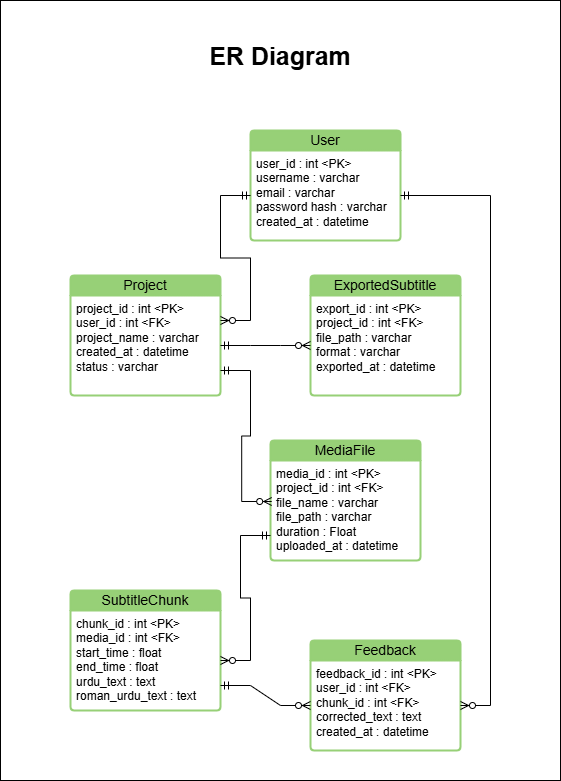

The diagram above was exported from draw.io. Its source (the exported page's mxGraphModel, read from the mxfile embedded in the PNG):
<mxGraphModel dx="2934" dy="1122" grid="1" gridSize="10" guides="1" tooltips="1" connect="1" arrows="1" fold="1" page="1" pageScale="1" pageWidth="850" pageHeight="1100" math="0" shadow="0">
  <root>
    <mxCell id="0" />
    <mxCell id="1" parent="0" />
    <mxCell id="xASJWGbc1E0Cb4KPs6ye-7" parent="1" style="rounded=0;whiteSpace=wrap;html=1;" value="" vertex="1">
      <mxGeometry height="780" width="560" x="-100" y="60" as="geometry" />
    </mxCell>
    <mxCell id="ZXnVXHpP6RV1fUywRp1Q-1" parent="1" style="swimlane;childLayout=stackLayout;horizontal=1;startSize=20;horizontalStack=0;rounded=1;fontSize=14;fontStyle=0;strokeWidth=2;resizeParent=0;resizeLast=1;shadow=0;dashed=0;align=center;arcSize=6;whiteSpace=wrap;html=1;fillColor=#97D077;strokeColor=#97D077;" value="User" vertex="1">
      <mxGeometry height="110" width="150" x="150" y="190" as="geometry" />
    </mxCell>
    <mxCell id="ZXnVXHpP6RV1fUywRp1Q-2" parent="ZXnVXHpP6RV1fUywRp1Q-1" style="align=left;strokeColor=none;fillColor=none;spacingLeft=4;spacingRight=4;fontSize=12;verticalAlign=top;resizable=0;rotatable=0;part=1;html=1;whiteSpace=wrap;" value="user_id : int &amp;lt;PK&amp;gt;&lt;div&gt;username : varchar&lt;/div&gt;&lt;div&gt;email : varchar&lt;/div&gt;&lt;div&gt;password hash : varchar&lt;/div&gt;&lt;div&gt;created_at : datetime&lt;br&gt;&lt;/div&gt;" vertex="1">
      <mxGeometry height="90" width="150" y="20" as="geometry" />
    </mxCell>
    <mxCell id="ZXnVXHpP6RV1fUywRp1Q-3" parent="1" style="swimlane;childLayout=stackLayout;horizontal=1;startSize=20;horizontalStack=0;rounded=1;fontSize=14;fontStyle=0;strokeWidth=2;resizeParent=0;resizeLast=1;shadow=0;dashed=0;align=center;arcSize=6;whiteSpace=wrap;html=1;fillColor=#97D077;strokeColor=#97D077;" value="Project" vertex="1">
      <mxGeometry height="120" width="150" x="-30" y="335" as="geometry" />
    </mxCell>
    <mxCell id="ZXnVXHpP6RV1fUywRp1Q-4" parent="ZXnVXHpP6RV1fUywRp1Q-3" style="align=left;strokeColor=none;fillColor=none;spacingLeft=4;spacingRight=4;fontSize=12;verticalAlign=top;resizable=0;rotatable=0;part=1;html=1;whiteSpace=wrap;" value="project_id : int &amp;lt;PK&amp;gt;&lt;div&gt;user_id : int &amp;lt;FK&amp;gt;&lt;/div&gt;&lt;div&gt;project_name : varchar&lt;/div&gt;&lt;div&gt;created_at : datetime&lt;br&gt;&lt;/div&gt;&lt;div&gt;status : varchar&lt;/div&gt;&lt;div&gt;&lt;br&gt;&lt;/div&gt;" vertex="1">
      <mxGeometry height="100" width="150" y="20" as="geometry" />
    </mxCell>
    <mxCell id="ZXnVXHpP6RV1fUywRp1Q-5" parent="1" style="swimlane;childLayout=stackLayout;horizontal=1;startSize=20;horizontalStack=0;rounded=1;fontSize=14;fontStyle=0;strokeWidth=2;resizeParent=0;resizeLast=1;shadow=0;dashed=0;align=center;arcSize=6;whiteSpace=wrap;html=1;fillColor=#97D077;strokeColor=#97D077;" value="MediaFile" vertex="1">
      <mxGeometry height="120" width="150" x="170" y="500" as="geometry">
        <mxRectangle height="30" width="80" x="-80" y="540" as="alternateBounds" />
      </mxGeometry>
    </mxCell>
    <mxCell id="ZXnVXHpP6RV1fUywRp1Q-6" parent="ZXnVXHpP6RV1fUywRp1Q-5" style="align=left;strokeColor=none;fillColor=none;spacingLeft=4;spacingRight=4;fontSize=12;verticalAlign=top;resizable=0;rotatable=0;part=1;html=1;whiteSpace=wrap;" value="&lt;div&gt;media_id : int &amp;lt;PK&amp;gt;&lt;/div&gt;&lt;div&gt;&lt;span style=&quot;background-color: transparent; color: light-dark(rgb(0, 0, 0), rgb(255, 255, 255));&quot;&gt;project_id : int &amp;lt;FK&amp;gt;&lt;/span&gt;&lt;/div&gt;&lt;div&gt;file_name : varchar&lt;/div&gt;&lt;div&gt;file_path : varchar&lt;/div&gt;&lt;div&gt;duration : Float&lt;br&gt;&lt;/div&gt;&lt;div&gt;uploaded_at : datetime&lt;/div&gt;" vertex="1">
      <mxGeometry height="100" width="150" y="20" as="geometry" />
    </mxCell>
    <mxCell id="ZXnVXHpP6RV1fUywRp1Q-7" parent="1" style="swimlane;childLayout=stackLayout;horizontal=1;startSize=20;horizontalStack=0;rounded=1;fontSize=14;fontStyle=0;strokeWidth=2;resizeParent=0;resizeLast=1;shadow=0;dashed=0;align=center;arcSize=6;whiteSpace=wrap;html=1;fillColor=#97D077;strokeColor=#97D077;" value="ExportedSubtitle" vertex="1">
      <mxGeometry height="120" width="150" x="210" y="335" as="geometry">
        <mxRectangle height="30" width="80" x="-80" y="540" as="alternateBounds" />
      </mxGeometry>
    </mxCell>
    <mxCell id="ZXnVXHpP6RV1fUywRp1Q-8" parent="ZXnVXHpP6RV1fUywRp1Q-7" style="align=left;strokeColor=none;fillColor=none;spacingLeft=4;spacingRight=4;fontSize=12;verticalAlign=top;resizable=0;rotatable=0;part=1;html=1;whiteSpace=wrap;" value="&lt;div&gt;export_id : int &amp;lt;PK&amp;gt;&lt;/div&gt;&lt;div&gt;&lt;span style=&quot;background-color: transparent; color: light-dark(rgb(0, 0, 0), rgb(255, 255, 255));&quot;&gt;project_id : int &amp;lt;FK&amp;gt;&lt;/span&gt;&lt;/div&gt;&lt;div&gt;file_path : varchar&lt;/div&gt;&lt;div&gt;format : varchar&lt;/div&gt;&lt;div&gt;exported_at : datetime&lt;/div&gt;" vertex="1">
      <mxGeometry height="100" width="150" y="20" as="geometry" />
    </mxCell>
    <mxCell id="ZXnVXHpP6RV1fUywRp1Q-9" parent="1" style="swimlane;childLayout=stackLayout;horizontal=1;startSize=20;horizontalStack=0;rounded=1;fontSize=14;fontStyle=0;strokeWidth=2;resizeParent=0;resizeLast=1;shadow=0;dashed=0;align=center;arcSize=6;whiteSpace=wrap;html=1;fillColor=#97D077;strokeColor=#97D077;" value="SubtitleChunk" vertex="1">
      <mxGeometry height="120" width="150" x="-30" y="650" as="geometry">
        <mxRectangle height="30" width="80" x="-80" y="540" as="alternateBounds" />
      </mxGeometry>
    </mxCell>
    <mxCell id="ZXnVXHpP6RV1fUywRp1Q-10" parent="ZXnVXHpP6RV1fUywRp1Q-9" style="align=left;strokeColor=none;fillColor=none;spacingLeft=4;spacingRight=4;fontSize=12;verticalAlign=top;resizable=0;rotatable=0;part=1;html=1;whiteSpace=wrap;" value="&lt;div&gt;chunk_id : int &amp;lt;PK&amp;gt;&lt;/div&gt;&lt;div&gt;&lt;span style=&quot;background-color: transparent; color: light-dark(rgb(0, 0, 0), rgb(255, 255, 255));&quot;&gt;media_id : int &amp;lt;FK&amp;gt;&lt;/span&gt;&lt;/div&gt;&lt;div&gt;start_time : float&lt;/div&gt;&lt;div&gt;end_time : float&lt;/div&gt;&lt;div&gt;urdu_text : text&lt;/div&gt;&lt;div&gt;roman_urdu_text : text&lt;/div&gt;" vertex="1">
      <mxGeometry height="100" width="150" y="20" as="geometry" />
    </mxCell>
    <mxCell id="ZXnVXHpP6RV1fUywRp1Q-11" parent="1" style="swimlane;childLayout=stackLayout;horizontal=1;startSize=20;horizontalStack=0;rounded=1;fontSize=14;fontStyle=0;strokeWidth=2;resizeParent=0;resizeLast=1;shadow=0;dashed=0;align=center;arcSize=6;whiteSpace=wrap;html=1;fillColor=#97D077;strokeColor=#97D077;" value="Feedback" vertex="1">
      <mxGeometry height="110" width="150" x="210" y="700" as="geometry">
        <mxRectangle height="30" width="80" x="-80" y="540" as="alternateBounds" />
      </mxGeometry>
    </mxCell>
    <mxCell id="ZXnVXHpP6RV1fUywRp1Q-12" parent="ZXnVXHpP6RV1fUywRp1Q-11" style="align=left;strokeColor=none;fillColor=none;spacingLeft=4;spacingRight=4;fontSize=12;verticalAlign=top;resizable=0;rotatable=0;part=1;html=1;whiteSpace=wrap;" value="&lt;div&gt;feedback_id : int &amp;lt;PK&amp;gt;&lt;/div&gt;&lt;div&gt;&lt;span style=&quot;background-color: transparent; color: light-dark(rgb(0, 0, 0), rgb(255, 255, 255));&quot;&gt;user_id : int &amp;lt;FK&amp;gt;&lt;/span&gt;&lt;/div&gt;&lt;div&gt;chunk_id : int &amp;lt;FK&amp;gt;&lt;/div&gt;&lt;div&gt;&lt;span style=&quot;background-color: transparent; color: light-dark(rgb(0, 0, 0), rgb(255, 255, 255));&quot;&gt;corrected_text : text&lt;/span&gt;&lt;/div&gt;&lt;div&gt;created_at : datetime&lt;/div&gt;" vertex="1">
      <mxGeometry height="90" width="150" y="20" as="geometry" />
    </mxCell>
    <mxCell id="ZXnVXHpP6RV1fUywRp1Q-13" edge="1" parent="1" source="ZXnVXHpP6RV1fUywRp1Q-2" style="edgeStyle=entityRelationEdgeStyle;fontSize=12;html=1;endArrow=ERzeroToMany;startArrow=ERmandOne;rounded=0;sourcePerimeterSpacing=-7;jumpStyle=none;entryX=1;entryY=0.25;entryDx=0;entryDy=0;exitX=0;exitY=0.5;exitDx=0;exitDy=0;" target="ZXnVXHpP6RV1fUywRp1Q-4" value="">
      <mxGeometry height="100" relative="1" width="100" as="geometry">
        <mxPoint x="30" y="285" as="sourcePoint" />
        <mxPoint x="410" y="475.0000000000001" as="targetPoint" />
      </mxGeometry>
    </mxCell>
    <mxCell id="ZXnVXHpP6RV1fUywRp1Q-20" parent="1" style="text;html=1;whiteSpace=wrap;strokeColor=none;fillColor=none;align=center;verticalAlign=middle;rounded=0;" value="&lt;b&gt;&lt;font style=&quot;font-size: 25px;&quot;&gt;ER Diagram&lt;/font&gt;&lt;/b&gt;" vertex="1">
      <mxGeometry height="30" width="180" x="90" y="100" as="geometry" />
    </mxCell>
    <mxCell id="xASJWGbc1E0Cb4KPs6ye-1" edge="1" parent="1" source="ZXnVXHpP6RV1fUywRp1Q-4" style="edgeStyle=entityRelationEdgeStyle;fontSize=12;html=1;endArrow=ERzeroToMany;startArrow=ERmandOne;rounded=0;sourcePerimeterSpacing=-7;jumpStyle=none;exitX=1;exitY=0.5;exitDx=0;exitDy=0;entryX=0;entryY=0.5;entryDx=0;entryDy=0;" target="ZXnVXHpP6RV1fUywRp1Q-8" value="">
      <mxGeometry height="100" relative="1" width="100" as="geometry">
        <mxPoint x="110" y="430" as="sourcePoint" />
        <mxPoint x="200" y="405" as="targetPoint" />
      </mxGeometry>
    </mxCell>
    <mxCell id="xASJWGbc1E0Cb4KPs6ye-2" edge="1" parent="1" source="ZXnVXHpP6RV1fUywRp1Q-4" style="edgeStyle=entityRelationEdgeStyle;fontSize=12;html=1;endArrow=ERzeroToMany;startArrow=ERmandOne;rounded=0;sourcePerimeterSpacing=-7;jumpStyle=none;exitX=1;exitY=0.75;exitDx=0;exitDy=0;entryX=0.008;entryY=0.41;entryDx=0;entryDy=0;entryPerimeter=0;" target="ZXnVXHpP6RV1fUywRp1Q-6" value="">
      <mxGeometry height="100" relative="1" width="100" as="geometry">
        <mxPoint x="60" y="540" as="sourcePoint" />
        <mxPoint x="170" y="560" as="targetPoint" />
      </mxGeometry>
    </mxCell>
    <mxCell id="xASJWGbc1E0Cb4KPs6ye-3" edge="1" parent="1" source="ZXnVXHpP6RV1fUywRp1Q-6" style="edgeStyle=entityRelationEdgeStyle;fontSize=12;html=1;endArrow=ERzeroToMany;startArrow=ERmandOne;rounded=0;sourcePerimeterSpacing=-7;jumpStyle=none;exitX=0;exitY=0.75;exitDx=0;exitDy=0;" target="ZXnVXHpP6RV1fUywRp1Q-10" value="">
      <mxGeometry height="100" relative="1" width="100" as="geometry">
        <mxPoint x="90" y="590" as="sourcePoint" />
        <mxPoint x="150" y="600" as="targetPoint" />
      </mxGeometry>
    </mxCell>
    <mxCell id="xASJWGbc1E0Cb4KPs6ye-5" edge="1" parent="1" source="ZXnVXHpP6RV1fUywRp1Q-10" style="edgeStyle=entityRelationEdgeStyle;fontSize=12;html=1;endArrow=ERzeroToMany;startArrow=ERmandOne;rounded=0;sourcePerimeterSpacing=-7;jumpStyle=none;exitX=1;exitY=0.75;exitDx=0;exitDy=0;" target="ZXnVXHpP6RV1fUywRp1Q-12" value="">
      <mxGeometry height="100" relative="1" width="100" as="geometry">
        <mxPoint x="145" y="800" as="sourcePoint" />
        <mxPoint x="235" y="800" as="targetPoint" />
      </mxGeometry>
    </mxCell>
    <mxCell id="xASJWGbc1E0Cb4KPs6ye-6" edge="1" parent="1" source="ZXnVXHpP6RV1fUywRp1Q-2" style="edgeStyle=entityRelationEdgeStyle;fontSize=12;html=1;endArrow=ERzeroToMany;startArrow=ERmandOne;rounded=0;sourcePerimeterSpacing=-7;jumpStyle=none;exitX=1;exitY=0.5;exitDx=0;exitDy=0;" target="ZXnVXHpP6RV1fUywRp1Q-12" value="">
      <mxGeometry height="100" relative="1" width="100" as="geometry">
        <mxPoint x="570" y="300" as="sourcePoint" />
        <mxPoint x="540" y="425" as="targetPoint" />
      </mxGeometry>
    </mxCell>
  </root>
</mxGraphModel>